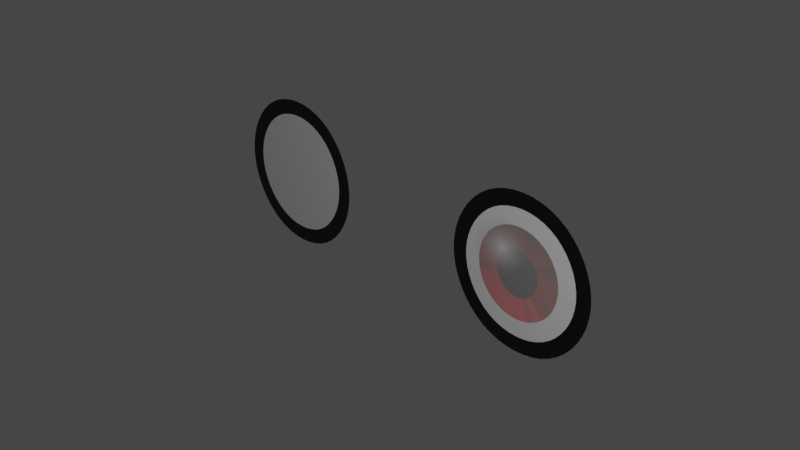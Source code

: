 # Source: 2DEyes.blend  (saved by Blender 3.3.6; exported with 4.5.12 LTS)
import bpy
from mathutils import Matrix  # noqa: F401  (used for matrix-valued properties, if any)

bpy.ops.wm.read_factory_settings(use_empty=True)
scene = bpy.context.scene
scene.name = 'Scene'

# ---- collections
col_collection = bpy.data.collections.new('Collection'); scene.collection.children.link(col_collection)

# ---- materials (node trees are filled in below, after node groups)
mat_eye_stroke = bpy.data.materials.new('Eye stroke')
mat_eye_inside_l = bpy.data.materials.new('eye inside L')

# ---- material node trees
mat_eye_stroke.use_nodes = True; mat_eye_stroke.node_tree.nodes.clear()
_N = mat_eye_stroke.node_tree.nodes; _L = mat_eye_stroke.node_tree.links
n0 = _N.new('ShaderNodeBsdfPrincipled'); n0.name = 'Principled BSDF'; n0.location = (10, 300)
n0.distribution = 'GGX'
n0.subsurface_method = 'RANDOM_WALK_SKIN'
n0.inputs[0].default_value = (0.0, 0.0, 0.0, 1.0)
n0.inputs[3].default_value = 1.45
n0.inputs[27].default_value = (0.0, 0.0, 0.0, 1.0)
n0.inputs[28].default_value = 1.0
n1 = _N.new('ShaderNodeOutputMaterial'); n1.name = 'Material Output'; n1.location = (300, 300)
_L.new(n0.outputs[0], n1.inputs[0])
n1.is_active_output = True
mat_eye_inside_l.use_nodes = True; mat_eye_inside_l.node_tree.nodes.clear()

# ---- world
world_world = bpy.data.worlds.new('World'); scene.world = world_world
world_world.use_nodes = True; world_world.node_tree.nodes.clear()
_N = world_world.node_tree.nodes; _L = world_world.node_tree.links
n0 = _N.new('ShaderNodeOutputWorld'); n0.name = 'World Output'; n0.location = (300, 300)
n1 = _N.new('ShaderNodeBackground'); n1.name = 'Background'; n1.location = (10, 300)
n1.inputs[0].default_value = (0.05088, 0.05088, 0.05088, 1.0)
_L.new(n1.outputs[0], n0.inputs[0])
n0.is_active_output = True
world_world.color = (0.05088, 0.05088, 0.05088)
world_world.use_sun_shadow = False
world_world.sun_shadow_jitter_overblur = 0.0

# ---- cameras
cam_camera = bpy.data.cameras.new('Camera')
cam_camera.clip_end = 100.0
cam_camera.ortho_scale = 7.314

# ---- lights
light_light = bpy.data.lights.new('Light', 'POINT')
light_light.transmission_factor = 0.0
light_light.energy = 1000.0
light_light.shadow_soft_size = 0.1
light_light.shadow_maximum_resolution = 0.006
light_light.use_absolute_resolution = True

# ---- meshes
me_circle = bpy.data.meshes.new('Circle')
me_circle.from_pydata([(1.102, -5.96e-08, 0.866), (0.6025, -9.934e-09, -1.987e-08), (1.102, 0.0, -0.866), (2.102, 0.0, -0.866), (2.602, -9.934e-09, 3.974e-08), (2.102, -5.96e-08, 0.866), (0.8688, -9.934e-09, -1.987e-08), (1.236, -5.167e-08, 0.6353), (1.236, -7.938e-09, -0.6353), (1.969, -7.938e-09, -0.6353), (2.336, -9.934e-09, 3.057e-08), (1.969, -5.167e-08, 0.6353), (0.8351, -9.934e-09, -1.987e-08), (1.219, -5.267e-08, 0.6646), (1.219, -6.933e-09, -0.6646), (1.986, -6.933e-09, -0.6646), (2.37, -9.934e-09, 3.173e-08), (1.986, -5.267e-08, 0.6646), (-1.102, -5.96e-08, 0.866), (-0.6025, -9.934e-09, -1.987e-08), (-1.102, 0.0, -0.866), (-2.102, 0.0, -0.866), (-2.602, -9.934e-09, 3.974e-08), (-2.102, -5.96e-08, 0.866), (-0.8688, -9.934e-09, -1.987e-08), (-1.236, -5.167e-08, 0.6353), (-1.236, -7.938e-09, -0.6353), (-1.969, -7.938e-09, -0.6353), (-2.336, -9.934e-09, 3.057e-08), (-1.969, -5.167e-08, 0.6353), (-0.8351, -9.934e-09, -1.987e-08), (-1.219, -5.267e-08, 0.6646), (-1.219, -6.933e-09, -0.6646), (-1.986, -6.933e-09, -0.6646), (-2.37, -9.934e-09, 3.173e-08), (-1.986, -5.267e-08, 0.6646)], [], [(6, 8, 9, 10, 11, 7), (12, 13, 0, 1), (14, 12, 1, 2), (15, 14, 2, 3), (16, 15, 3, 4), (17, 16, 4, 5), (13, 17, 5, 0), (6, 7, 13, 12), (8, 6, 12, 14), (9, 8, 14, 15), (10, 9, 15, 16), (11, 10, 16, 17), (7, 11, 17, 13), (24, 25, 29, 28, 27, 26), (30, 19, 18, 31), (32, 20, 19, 30), (33, 21, 20, 32), (34, 22, 21, 33), (35, 23, 22, 34), (31, 18, 23, 35), (24, 30, 31, 25), (26, 32, 30, 24), (27, 33, 32, 26), (28, 34, 33, 27), (29, 35, 34, 28), (25, 31, 35, 29)])
me_circle.polygons.foreach_set('material_index', [1, 0, 0, 0, 0, 0, 0, 1, 1, 1, 1, 1, 1, 1, 0, 0, 0, 0, 0, 0, 1, 1, 1, 1, 1, 1])
_uv = me_circle.uv_layers.new(name='UVMap')
_uv.uv.foreach_set('vector', [0.0, 0.0, 0.0, 0.0, 0.0, 0.0, 0.0, 0.0, 0.0, 0.0, 0.0, 0.0, 0.0, 0.0, 0.0, 0.0, 0.0, 0.0, 0.0, 0.0, 0.0, 0.0, 0.0, 0.0, 0.0, 0.0, 0.0, 0.0, 0.0, 0.0, 0.0, 0.0, 0.0, 0.0, 0.0, 0.0, 0.0, 0.0, 0.0, 0.0, 0.0, 0.0, 0.0, 0.0, 0.0, 0.0, 0.0, 0.0, 0.0, 0.0, 0.0, 0.0, 0.0, 0.0, 0.0, 0.0, 0.0, 0.0, 0.0, 0.0, 0.0, 0.0, 0.0, 0.0, 0.0, 0.0, 0.0, 0.0, 0.0, 0.0, 0.0, 0.0, 0.0, 0.0, 0.0, 0.0, 0.0, 0.0, 0.0, 0.0, 0.0, 0.0, 0.0, 0.0, 0.0, 0.0, 0.0, 0.0, 0.0, 0.0, 0.0, 0.0, 0.0, 0.0, 0.0, 0.0, 0.0, 0.0, 0.0, 0.0, 0.0, 0.0, 0.0, 0.0, 0.0, 0.0, 0.0, 0.0, 0.0, 0.0, 0.0, 0.0, 0.0, 0.0, 0.0, 0.0, 0.0, 0.0, 0.0, 0.0, 0.0, 0.0, 0.0, 0.0, 0.0, 0.0, 0.0, 0.0, 0.0, 0.0, 0.0, 0.0, 0.0, 0.0, 0.0, 0.0, 0.0, 0.0, 0.0, 0.0, 0.0, 0.0, 0.0, 0.0, 0.0, 0.0, 0.0, 0.0, 0.0, 0.0, 0.0, 0.0, 0.0, 0.0, 0.0, 0.0, 0.0, 0.0, 0.0, 0.0, 0.0, 0.0, 0.0, 0.0, 0.0, 0.0, 0.0, 0.0, 0.0, 0.0, 0.0, 0.0, 0.0, 0.0, 0.0, 0.0, 0.0, 0.0, 0.0, 0.0, 0.0, 0.0, 0.0, 0.0, 0.0, 0.0, 0.0, 0.0, 0.0, 0.0, 0.0, 0.0, 0.0, 0.0, 0.0, 0.0, 0.0, 0.0, 0.0, 0.0, 0.0, 0.0, 0.0, 0.0, 0.0, 0.0, 0.0, 0.0, 0.0, 0.0, 0.0, 0.0, 0.0, 0.0, 0.0, 0.0])
me_circle.materials.append(mat_eye_stroke)
me_circle.materials.append(mat_eye_inside_l)
me_circle.update()
arm_armature = bpy.data.armatures.new('Armature')  # bones are not reproduced

# ---- objects
ob_light = bpy.data.objects.new('Light', light_light)
ob_camera = bpy.data.objects.new('Camera', cam_camera)
ob_circle = bpy.data.objects.new('Circle', me_circle)
ob_eye_rig = bpy.data.objects.new('Eye-rig', arm_armature)
ob_empty_iris_l = bpy.data.objects.new('Empty-iris.L', None)
_N = mat_eye_inside_l.node_tree.nodes; _L = mat_eye_inside_l.node_tree.links
n0 = _N.new('ShaderNodeVectorMath'); n0.name = 'Vector Math'; n0.location = (-601, 329)
n0.operation = 'LENGTH'
n1 = _N.new('ShaderNodeValToRGB'); n1.name = 'ColorRamp'; n1.location = (-393, 358)
n1.color_ramp.interpolation = 'CONSTANT'
while len(n1.color_ramp.elements) > 1: n1.color_ramp.elements.remove(n1.color_ramp.elements[-1])
n1.color_ramp.elements[0].position = 0.0; n1.color_ramp.elements[0].color = (0.0, 0.0, 0.0, 1.0)
_e = n1.color_ramp.elements.new(0.2386); _e.color = (0.4538, 0.002053, 0.0, 1.0)
_e = n1.color_ramp.elements.new(0.4773); _e.color = (1.0, 1.0, 1.0, 1.0)
n2 = _N.new('ShaderNodeValToRGB'); n2.name = 'ColorRamp.001'; n2.location = (-179, 59)
n2.width = 211
while len(n2.color_ramp.elements) > 1: n2.color_ramp.elements.remove(n2.color_ramp.elements[-1])
n2.color_ramp.elements[0].position = 0.0; n2.color_ramp.elements[0].color = (0.0, 0.0, 0.0, 1.0)
_e = n2.color_ramp.elements.new(1.0); _e.color = (1.0, 1.0, 1.0, 1.0)
n3 = _N.new('ShaderNodeMapping'); n3.name = 'Mapping'; n3.location = (-676, 40)
n3.vector_type = 'NORMAL'
n4 = _N.new('ShaderNodeMix'); n4.name = 'Mix'; n4.location = (23, 336)
n4.data_type = 'RGBA'
n4.blend_type = 'OVERLAY'
n4.inputs[0].default_value = 0.8167
n5 = _N.new('ShaderNodeValToRGB'); n5.name = 'ColorRamp.002'; n5.location = (70, -33)
n5.width = 211
while len(n5.color_ramp.elements) > 1: n5.color_ramp.elements.remove(n5.color_ramp.elements[-1])
n5.color_ramp.elements[0].position = 0.0; n5.color_ramp.elements[0].color = (0.0, 0.0, 0.0, 1.0)
_e = n5.color_ramp.elements.new(1.0); _e.color = (1.0, 1.0, 1.0, 1.0)
n6 = _N.new('ShaderNodeMix'); n6.name = 'Mix.001'; n6.location = (251, 315)
n6.data_type = 'RGBA'
n6.blend_type = 'OVERLAY'
n6.inputs[0].default_value = 0.8167
n7 = _N.new('ShaderNodeTexGradient'); n7.name = 'Gradient Texture'; n7.location = (-95, -215)
n7.gradient_type = 'SPHERICAL'
n8 = _N.new('ShaderNodeTexVoronoi'); n8.name = 'Voronoi Texture'; n8.location = (-451, 20)
n8.label = 'Linhas'
n8.feature = 'SMOOTH_F1'
n9 = _N.new('ShaderNodeTexCoord'); n9.name = 'Texture Coordinate'; n9.location = (-1060, -139)
n9.object = ob_empty_iris_l
n10 = _N.new('ShaderNodeMapping'); n10.name = 'Mapping.001'; n10.location = (-280, -196)
n10.label = 'Brilho'
n10.vector_type = 'TEXTURE'
n10.inputs[1].default_value = (0.0, 0.0, -0.46)
n11 = _N.new('ShaderNodeVectorMath'); n11.name = 'Vector Math.001'; n11.location = (186, -379)
n11.operation = 'LENGTH'
n12 = _N.new('ShaderNodeMapping'); n12.name = 'Mapping.002'; n12.location = (-71, -508)
n12.label = 'luz'
n12.vector_type = 'TEXTURE'
n12.inputs[1].default_value = (-0.2, 0.0, 0.2)
n12.inputs[2].default_value = (0.0, 4.306, 0.0)
n12.inputs[3].default_value = (1.0, 1.4, 1.2)
n13 = _N.new('ShaderNodeOutputMaterial'); n13.name = 'Material Output'; n13.location = (1403, 302)
n14 = _N.new('ShaderNodeBsdfPrincipled'); n14.name = 'Principled BSDF'; n14.location = (1098, 258)
n14.distribution = 'GGX'
n14.subsurface_method = 'RANDOM_WALK_SKIN'
n14.inputs[3].default_value = 1.45
n14.inputs[27].default_value = (0.0, 0.0, 0.0, 1.0)
n14.inputs[28].default_value = 1.0
n15 = _N.new('ShaderNodeValToRGB'); n15.name = 'ColorRamp.003'; n15.location = (346, -30)
while len(n15.color_ramp.elements) > 1: n15.color_ramp.elements.remove(n15.color_ramp.elements[-1])
n15.color_ramp.elements[0].position = 0.0; n15.color_ramp.elements[0].color = (1.0, 1.0, 1.0, 0.8647)
_e = n15.color_ramp.elements.new(0.3055); _e.color = (0.0, 0.0, 0.0, 0.0)
n16 = _N.new('ShaderNodeMix'); n16.name = 'Mix.002'; n16.location = (520, 283)
n16.data_type = 'RGBA'
n17 = _N.new('ShaderNodeMix'); n17.name = 'Mix.003'; n17.location = (814, 272)
n17.data_type = 'RGBA'
n17.inputs[0].default_value = 0.4667
n18 = _N.new('ShaderNodeSeparateXYZ'); n18.name = 'Separate XYZ'; n18.location = (706, -25)
_L.new(n14.outputs[0], n13.inputs[0])
_L.new(n9.outputs[3], n0.inputs[0])
_L.new(n0.outputs[1], n1.inputs[0])
_L.new(n17.outputs[2], n14.inputs[0])
_L.new(n3.outputs[0], n8.inputs[0])
_L.new(n9.outputs[3], n3.inputs[0])
_L.new(n1.outputs[0], n4.inputs[6])
_L.new(n8.outputs[1], n2.inputs[0])
_L.new(n2.outputs[0], n4.inputs[7])
_L.new(n4.outputs[2], n6.inputs[6])
_L.new(n7.outputs[0], n5.inputs[0])
_L.new(n5.outputs[0], n6.inputs[7])
_L.new(n10.outputs[0], n7.inputs[0])
_L.new(n9.outputs[3], n10.inputs[0])
_L.new(n6.outputs[2], n16.inputs[6])
_L.new(n15.outputs[0], n16.inputs[7])
_L.new(n12.outputs[0], n11.inputs[0])
_L.new(n9.outputs[3], n12.inputs[0])
_L.new(n11.outputs[1], n15.inputs[0])
_L.new(n15.outputs[1], n16.inputs[0])
_L.new(n16.outputs[2], n17.inputs[6])
n13.is_active_output = True

# ---- transforms, parenting, visibility, modifiers, constraints
ob_light.location = (6.715, -2.74, 4.024)
ob_light.rotation_euler = (0.6503, 0.05522, 1.866)
ob_light.lock_rotations_4d = False
ob_light.empty_display_type = 'ARROWS'
ob_light.color = (0.0, 0.0, 0.0, 0.0)
ob_light.lineart.crease_threshold = 0.0
ob_camera.location = (7.359, -6.926, 4.958)
ob_camera.rotation_euler = (1.109, 0.0, 0.8149)
ob_camera.lock_rotations_4d = False
ob_camera.empty_display_type = 'ARROWS'
ob_camera.color = (0.0, 0.0, 0.0, 0.0)
ob_camera.display_type = 'WIRE'
ob_camera.lineart.crease_threshold = 0.0
ob_circle.parent = ob_eye_rig
ob_circle.location = (0.0, 0.0, 0.0)
_vg = ob_circle.vertex_groups.new(name='eye.in.L')
_vg.add([1, 6, 12], 1.0, 'REPLACE')
_vg = ob_circle.vertex_groups.new(name='eye.out.L')
_vg.add([4, 10, 16], 1.0, 'REPLACE')
_vg = ob_circle.vertex_groups.new(name='eye.mid.L')
_vg.add([0, 2, 3, 5, 7, 8, 9, 11, 13, 14, 15, 17], 1.0, 'REPLACE')
_vg = ob_circle.vertex_groups.new(name='eye.in.R')
_vg.add([19, 24, 30], 1.0, 'REPLACE')
_vg = ob_circle.vertex_groups.new(name='eye.out.R')
_vg.add([22, 28, 34], 1.0, 'REPLACE')
_vg = ob_circle.vertex_groups.new(name='eye.mid.R')
_vg.add([18, 20, 21, 23, 25, 26, 27, 29, 31, 32, 33, 35], 1.0, 'REPLACE')
_m = ob_circle.modifiers.new('Subdivision', 'SUBSURF')
_m.levels = 3
_m.render_levels = 3
_m = ob_circle.modifiers.new('Armature', 'ARMATURE')
_m.object = ob_eye_rig
ob_eye_rig.location = (0.0, 0.0, 0.0)
ob_empty_iris_l.location = (1.586, 0.0, 0.0)
ob_empty_iris_l.empty_display_size = 0.4796

# ---- collection membership
col_collection.objects.link(ob_light)
col_collection.objects.link(ob_camera)
col_collection.objects.link(ob_circle)
col_collection.objects.link(ob_eye_rig)
col_collection.objects.link(ob_empty_iris_l)

# ---- scene / render settings (as saved in the file)
scene.camera = ob_camera
scene.frame_start = 1; scene.frame_end = 250; scene.frame_set(1)
scene.render.engine = 'CYCLES'
scene.cycles.sampling_pattern = 'TABULATED_SOBOL'
scene.cycles.use_light_tree = False
scene.view_settings.view_transform = 'Filmic'
bpy.context.view_layer.update()
